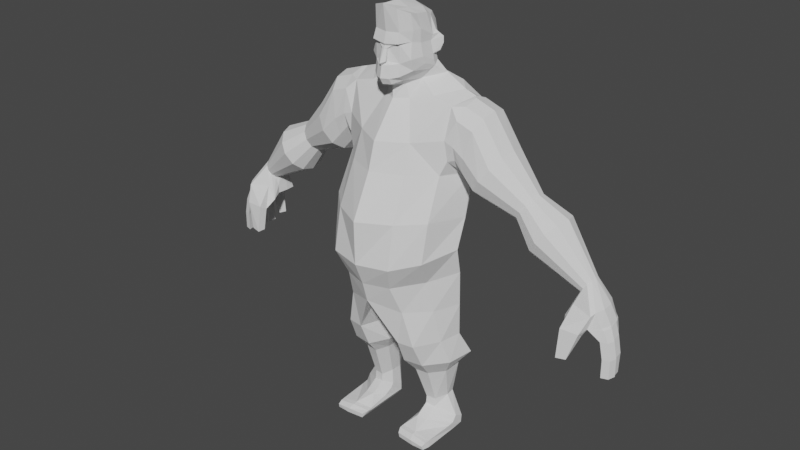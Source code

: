 # Source: Achmad_Rafidani_Aufar_-_Kepala_Karakter.blend  (saved by Blender 2.93.21; exported with 4.5.12 LTS)
import bpy
from mathutils import Matrix  # noqa: F401  (used for matrix-valued properties, if any)

bpy.ops.wm.read_factory_settings(use_empty=True)
scene = bpy.context.scene
scene.name = 'Scene'

# ---- collections
col_collection = bpy.data.collections.new('Collection'); scene.collection.children.link(col_collection)

# ---- world
world_world = bpy.data.worlds.new('World'); scene.world = world_world
world_world.use_nodes = True; world_world.node_tree.nodes.clear()
_N = world_world.node_tree.nodes; _L = world_world.node_tree.links
n0 = _N.new('ShaderNodeOutputWorld'); n0.name = 'World Output'; n0.location = (300, 300)
n1 = _N.new('ShaderNodeBackground'); n1.name = 'Background'; n1.location = (10, 300)
n1.inputs[0].default_value = (0.05088, 0.05088, 0.05088, 1.0)
_L.new(n1.outputs[0], n0.inputs[0])
n0.is_active_output = True
world_world.color = (0.05088, 0.05088, 0.05088)
world_world.use_sun_shadow = False
world_world.sun_shadow_jitter_overblur = 0.0

# ---- meshes
me_cube = bpy.data.meshes.new('Cube')
me_cube.from_pydata([(0.0, -0.827, -0.759), (0.0, -0.799, 1.079), (0.0, 0.6432, -0.4679), (0.0, 0.8708, 0.4086), (0.4724, -0.1689, -0.5969), (0.4969, -0.4615, 0.8678), (0.6188, 0.3611, -0.3458), (0.3676, 0.5062, 0.542), (0.0, -0.7127, 0.4299), (0.0, 0.8387, 0.2651), (0.6083, 0.3991, 0.2197), (0.5316, -0.4025, 0.4744), (0.0, 0.2268, 0.9542), (0.6664, 0.2197, -0.4362), (0.426, 0.185, 0.7485), (0.6228, 0.1658, 0.2857), (0.4013, 0.5975, -0.4095), (0.2739, 0.7113, 0.4461), (0.296, -0.4615, -0.7068), (0.3024, -0.6952, 0.9923), (0.3324, -0.6489, 0.4499), (0.33, 0.7094, 0.184), (0.2904, 0.2176, 0.8543), (0.5887, 0.3242, -0.1482), (0.5462, -0.5003, -0.1676), (0.0, -0.8671, -0.3118), (0.6515, 0.1526, -0.1528), (0.3397, -0.6358, -0.2657), (0.0, -0.7545, 0.1247), (0.5686, 0.4051, 0.04587), (0.4923, -0.4114, 0.2139), (0.6016, 0.1276, 0.1463), (0.3349, -0.6444, 0.1772), (0.1928, -0.7076, 0.1491), (0.08267, -0.7219, 0.06081), (0.08267, -0.7637, -0.2205), (0.0, -0.9365, -0.2507), (0.0696, -0.7591, 0.06146), (0.1, -0.8472, -0.2134), (0.1782, -0.7408, -0.7496), (0.1646, -0.7905, -0.2923), (0.469, -0.2114, 0.8085), (0.5916, -0.2181, 0.4917), (0.0, -0.2964, 1.067), (0.6067, 0.0757, -0.5102), (0.2965, -0.2844, 0.937), (0.6294, -0.1764, -0.1503), (0.5822, -0.2068, 0.1679), (0.0, -0.7818, 0.1705), (0.3564, -0.7229, 0.2046), (0.6328, 0.2214, -0.1806), (0.5998, 0.3118, 0.3539), (0.7492, 0.4025, 0.2115), (0.7263, 0.3147, -0.09746), (0.7589, 0.3939, 0.0651), (0.68, 0.3335, 0.2959), (0.0, -0.7939, 0.02801), (0.5267, -0.3918, -0.4547), (0.6714, 0.1635, -0.2941), (0.3444, -0.6782, -0.5681), (0.0, -0.9197, -0.5984), (0.1814, -0.8283, -0.6021), (0.6321, -0.09619, -0.3352), (0.0, -0.476, -0.8751), (0.4527, 0.02526, -0.7377), (0.2259, -0.27, -0.8434), (0.0, 0.5811, 0.748), (0.4116, 0.3482, 0.6453), (0.2822, 0.5571, 0.6733), (0.3781, 0.6339, -0.2164), (0.2865, 0.3813, 0.767), (0.0, 0.693, -0.2654), (0.0, 0.4245, 0.8391), (0.8256, 0.489, -0.6393), (0.0, 0.7663, -0.6919), (0.4866, 0.7408, -0.6931), (1.003, 0.849, -0.874), (0.0, 0.8744, -0.8728), (1.327, 0.5024, -0.929), (0.0, -0.4867, -1.189), (0.8911, -0.1227, -1.028), (0.3387, -0.2944, -1.157), (0.0, -1.354, -2.719), (1.318, -0.4081, -2.785), (0.7716, -0.9921, -2.735), (1.599, 0.4823, -2.902), (1.078, 1.315, -2.593), (0.0, 1.408, -2.525), (0.0, -1.87, -4.942), (1.347, -1.065, -4.821), (0.8241, -1.657, -4.923), (1.675, -0.1211, -4.692), (1.092, 0.5177, -4.687), (0.0, 0.6296, -4.603), (1.65, 0.1957, -3.943), (1.148, 0.6425, -3.846), (0.0, -1.893, -3.813), (0.8085, -1.46, -3.812), (0.0, 0.6829, -3.716), (1.382, -0.8885, -3.815), (0.0, -1.148, -2.035), (0.7208, -0.7487, -2.029), (1.053, 1.364, -1.784), (0.0, 1.442, -1.747), (0.0, -1.619, -5.552), (1.174, -0.6445, -5.535), (0.6419, -1.394, -5.567), (1.61, 0.09499, -5.416), (0.8743, 0.7167, -5.475), (0.0, 0.7704, -5.437), (0.0, -0.9643, -6.099), (1.022, 0.5353, -7.173), (1.549, 0.222, -7.23), (1.021, -0.9681, -7.286), (1.402, -0.3438, -7.271), (0.786, -1.101, -6.325), (0.000367, -1.465, -6.095), (0.606, -1.042, -7.276), (0.3489, -0.4899, -7.238), (0.0, -0.1401, -6.088), (0.3306, 0.00436, -7.231), (0.0, 0.6801, -6.111), (0.4943, 0.5387, -7.155), (0.879, 0.6376, -6.216), (0.9443, 0.6298, -9.261), (1.163, 0.5205, -9.27), (1.01, -0.007462, -9.34), (1.185, 0.2773, -9.274), (0.7601, -0.05183, -9.334), (0.6054, 0.1894, -9.257), (0.5944, 0.4867, -9.253), (0.6871, 0.6319, -9.25), (0.4499, 0.8312, -7.795), (1.049, 0.8271, -7.757), (1.55, -0.1362, -7.923), (1.088, -0.6802, -7.941), (0.2515, 0.2913, -7.841), (1.684, 0.5549, -7.874), (0.5852, -0.7696, -7.929), (0.2737, -0.3132, -7.884), (0.955, 0.6697, -8.258), (1.012, -0.3413, -8.369), (0.4974, -0.09655, -8.313), (0.5861, 0.6724, -8.269), (1.32, 0.02154, -8.357), (0.4826, 0.3028, -8.307), (1.367, 0.4787, -8.272), (0.6763, -0.4009, -8.361), (1.007, -0.03457, -9.571), (0.7576, -0.0681, -9.542), (0.6404, 0.6114, -9.9), (0.5477, 0.4898, -9.826), (0.5774, 0.1823, -9.655), (1.479, 0.2658, -9.798), (1.486, 0.5083, -9.922), (1.108, 0.6038, -9.926), (0.7576, -0.2605, -9.662), (1.007, -0.2492, -9.705), (0.6404, 0.5967, -10.15), (0.5477, 0.4898, -10.02), (0.5774, 0.1153, -9.774), (1.479, 0.1532, -9.954), (1.486, 0.4867, -10.13), (1.108, 0.5715, -10.15), (0.7576, -0.4076, -9.75), (1.007, -0.3962, -9.793), (0.6404, 0.3175, -10.16), (0.5477, 0.3278, -10.01), (0.5774, -0.1385, -9.891), (1.479, -0.01864, -9.975), (1.476, 0.2518, -10.16), (1.108, 0.2755, -10.16), (0.5477, -0.8774, -9.973), (1.003, -0.9314, -9.94), (0.6404, -1.02, -10.15), (1.437, -0.9572, -10.0), (1.433, -1.047, -10.16), (1.108, -1.062, -10.16), (0.5527, -0.7388, -9.96), (1.004, -0.8229, -9.92), (1.478, -0.8496, -10.16), (1.444, -0.8241, -9.993), (0.6404, -0.7839, -10.16), (1.108, -0.8259, -10.16), (0.5477, -0.7736, -10.01), (0.6215, -1.03, -10.02), (1.42, -1.074, -10.05), (1.05, -1.075, -10.02), (1.415, -0.1266, -1.161), (1.622, 0.5015, -1.026), (1.502, 0.8382, -2.588), (1.452, 1.187, -1.785), (1.396, -0.3502, -1.923), (1.465, -0.3168, -2.421), (1.525, 0.9405, -1.25), (3.285, 0.8244, -3.245), (2.362, 1.162, -2.644), (3.401, 0.768, -3.072), (2.571, 1.06, -2.333), (3.486, 0.6137, -2.946), (2.724, 0.7826, -2.105), (3.517, 0.403, -2.9), (2.78, 0.403, -2.021), (3.486, 0.1923, -2.946), (2.724, 0.02353, -2.105), (3.401, 0.03811, -3.072), (2.571, -0.2543, -2.333), (3.285, -0.01835, -3.245), (2.362, -0.356, -2.644), (3.169, 0.03811, -3.418), (2.153, -0.2543, -2.955), (3.084, 0.1923, -3.544), (2.018, 0.02353, -3.144), (3.053, 0.403, -3.59), (1.962, 0.403, -3.227), (3.084, 0.6137, -3.544), (2.018, 0.7826, -3.144), (3.169, 0.768, -3.418), (2.153, 1.06, -2.955), (1.638, 1.162, -2.014), (1.655, 1.06, -1.407), (1.692, 0.7826, -1.136), (1.706, 0.403, -1.036), (1.692, 0.02353, -1.136), (1.655, -0.2543, -1.407), (1.638, -0.356, -2.014), (1.627, -0.2543, -2.372), (1.64, 0.02353, -2.725), (1.645, 0.403, -2.899), (1.64, 0.7826, -2.725), (1.627, 1.06, -2.372), (2.087, -0.2543, -1.555), (1.94, -0.356, -2.223), (2.182, 0.02353, -1.305), (2.217, 0.403, -1.214), (1.89, 1.06, -2.663), (1.94, 1.162, -2.223), (2.087, 1.06, -1.555), (2.182, 0.7826, -1.305), (1.829, 0.7826, -2.934), (1.803, 0.403, -3.063), (1.829, 0.02353, -2.934), (1.89, -0.2543, -2.663), (4.942, 0.6716, -4.635), (5.016, 0.6356, -4.525), (5.07, 0.5373, -4.445), (5.09, 0.403, -4.415), (5.07, 0.2688, -4.445), (5.016, 0.1705, -4.525), (4.942, 0.1345, -4.635), (4.868, 0.1705, -4.745), (4.814, 0.2688, -4.826), (4.764, 0.403, -4.855), (4.814, 0.5373, -4.826), (4.868, 0.6356, -4.745), (3.862, 1.058, -3.718), (3.682, 0.9704, -3.987), (4.037, 0.9704, -3.486), (4.309, 0.403, -3.251), (4.208, 0.7306, -3.303), (3.55, 0.7306, -4.183), (3.502, 0.403, -4.255), (3.55, 0.0755, -4.183), (3.682, -0.1643, -3.987), (3.862, -0.252, -3.718), (4.037, -0.1643, -3.486), (4.208, 0.0755, -3.303), (1.579, 0.1605, -6.352), (1.283, -0.5003, -6.367), (4.995, 0.9413, -5.386), (5.067, 0.4072, -5.385), (5.031, 0.6738, -5.385), (4.704, 0.8093, -5.289), (5.354, -0.1622, -5.075), (5.408, -0.04282, -5.008), (5.493, 0.4766, -4.971), (5.363, 0.7339, -4.983), (4.727, 0.572, -5.054), (4.728, 0.284, -5.066), (5.494, 0.1885, -4.983), (4.814, 0.8137, -5.064), (5.183, 0.9017, -5.008), (4.971, 0.9284, -5.041), (4.621, 0.01121, -5.366), (5.319, 0.9289, -5.453), (5.538, 0.7727, -5.44), (4.709, 0.2692, -5.282), (4.677, 0.5562, -5.28), (5.654, 0.4907, -5.392), (5.111, 0.082, -5.384), (5.671, 0.2004, -5.415), (5.615, 0.01894, -5.42), (5.283, -0.1347, -5.429), (5.673, 0.2546, -5.412), (5.565, 0.002245, -5.378), (5.624, 0.551, -5.42), (5.654, 0.2513, -5.372), (5.441, 0.7932, -5.449), (5.641, 0.5479, -5.351), (5.26, 0.9462, -5.378), (5.478, 0.7963, -5.372), (5.894, 0.2074, -6.599), (5.838, 0.02599, -6.603), (5.661, -0.02533, -6.609), (5.702, 0.1603, -6.609), (5.796, 0.5277, -6.673), (5.814, 0.2916, -6.693), (5.61, 0.4913, -6.666), (5.605, 0.2239, -6.674), (5.551, 0.7798, -6.55), (5.605, 0.558, -6.569), (5.402, 0.7303, -6.485), (5.433, 0.5038, -6.49), (5.158, 0.9179, -6.241), (5.299, 0.9359, -6.275), (5.334, 0.8003, -6.278), (5.224, 0.7398, -6.24), (5.744, 0.02246, -5.693), (5.8, 0.2039, -5.689), (5.567, -0.02886, -5.699), (5.608, 0.1568, -5.699), (5.834, 0.02423, -6.128), (5.657, -0.02709, -6.133), (5.697, 0.1586, -6.134), (5.889, 0.2057, -6.123), (5.763, 0.2564, -5.698), (5.744, 0.4925, -5.677), (5.563, 0.4561, -5.71), (5.55, 0.1886, -5.709), (5.846, 0.2588, -6.147), (5.633, 0.1911, -6.158), (5.828, 0.4949, -6.126), (5.646, 0.4585, -6.159), (5.668, 0.5524, -5.705), (5.582, 0.7741, -5.725), (5.429, 0.7246, -5.736), (5.46, 0.4981, -5.737), (5.684, 0.5551, -6.088), (5.474, 0.5008, -6.09), (5.596, 0.7769, -6.095), (5.443, 0.7273, -6.085), (5.315, 0.9324, -5.942), (5.177, 0.9143, -5.949), (5.438, 0.7967, -5.937), (5.242, 0.7363, -5.949), (5.183, 0.9126, -5.641), (5.321, 0.9306, -5.634), (5.443, 0.795, -5.629), (5.248, 0.7345, -5.641), (4.81, -0.007161, -5.015), (5.214, -0.3914, -5.484), (5.186, -0.1868, -5.609), (4.754, -0.4187, -5.476), (4.72, -0.2245, -5.592), (5.005, -0.4804, -6.166), (4.976, -0.2903, -6.152), (4.76, -0.5269, -6.189), (4.725, -0.3301, -6.175)], [], [(21, 17, 7, 10), (42, 41, 5, 11), (22, 12, 43, 45), (47, 42, 11, 30), (2, 71, 69, 16), (45, 43, 1, 19), (9, 3, 17, 21), (41, 45, 19, 5), (11, 5, 19, 20), (68, 66, 72, 70), (57, 24, 27, 59), (6, 23, 58, 13), (62, 46, 24, 57), (61, 40, 25, 60), (24, 30, 32, 27), (46, 47, 30, 24), (36, 38, 37, 56), (35, 34, 37, 38), (25, 35, 38, 36), (34, 33, 37), (59, 27, 40, 61), (17, 3, 66, 68), (26, 31, 47, 46), (58, 26, 46, 62), (14, 22, 45, 41), (31, 15, 42, 47), (15, 14, 41, 42), (49, 20, 8, 48), (30, 11, 20, 49), (32, 30, 49), (15, 51, 67, 14), (29, 10, 52, 54), (23, 29, 54, 53), (51, 15, 55), (50, 23, 53), (10, 51, 55, 52), (53, 54, 26, 50), (56, 37, 33, 28), (26, 54, 52, 31), (31, 52, 55, 15), (27, 34, 35, 40), (34, 27, 32, 33), (40, 35, 25), (13, 58, 62, 44), (18, 59, 61, 39), (39, 61, 60, 0), (44, 62, 57, 4), (4, 57, 59, 18), (18, 65, 64, 4), (18, 39, 63, 65), (39, 0, 63), (4, 64, 13, 44), (20, 19, 1, 8), (67, 70, 22, 14), (21, 29, 23, 69), (58, 23, 50, 26), (10, 29, 21), (7, 17, 68), (69, 23, 6, 16), (67, 51, 10, 7), (68, 70, 67, 7), (28, 33, 49, 48), (49, 33, 32), (69, 71, 9, 21), (70, 72, 12, 22), (6, 13, 64, 73), (2, 16, 75, 74), (16, 6, 73, 75), (74, 75, 76, 77), (75, 73, 78, 76), (101, 100, 82, 84), (65, 63, 79, 81), (73, 64, 80, 78), (64, 65, 81, 80), (102, 191, 190, 86), (103, 102, 86, 87), (95, 94, 91, 92), (97, 96, 88, 90), (98, 95, 92, 93), (94, 99, 89, 91), (99, 97, 90, 89), (83, 84, 97, 99), (85, 83, 99, 94), (87, 86, 95, 98), (84, 82, 96, 97), (86, 190, 94, 95), (77, 76, 102, 103), (76, 194, 191, 102), (78, 80, 188, 189), (80, 81, 188), (81, 79, 100, 101), (91, 89, 105, 107), (89, 90, 106, 105), (92, 91, 107, 108), (90, 88, 104, 106), (93, 92, 108, 109), (108, 107, 267, 123), (106, 104, 116, 115), (109, 108, 123, 121), (105, 106, 115, 268), (107, 105, 268, 267), (115, 116, 117, 113), (117, 116, 110, 118), (118, 110, 119, 120), (120, 119, 121, 122), (121, 123, 111, 122), (143, 140, 124, 131), (144, 141, 126, 127), (145, 143, 131, 130), (146, 144, 127, 125), (147, 142, 129, 128), (141, 147, 128, 126), (140, 146, 125, 124), (142, 145, 130, 129), (118, 120, 136, 139), (111, 112, 137, 133), (113, 117, 138, 135), (117, 118, 139, 138), (112, 114, 134, 137), (120, 122, 132, 136), (114, 113, 135, 134), (122, 111, 133, 132), (139, 136, 145, 142), (133, 137, 146, 140), (135, 138, 147, 141), (138, 139, 142, 147), (137, 134, 144, 146), (136, 132, 143, 145), (134, 135, 141, 144), (132, 133, 140, 143), (127, 126, 148, 153), (130, 131, 150, 151), (153, 148, 157, 161), (128, 129, 152, 149), (131, 124, 155, 150), (129, 130, 151, 152), (125, 127, 153, 154), (124, 125, 154, 155), (126, 128, 149, 148), (149, 152, 160, 156), (154, 153, 161, 162), (150, 155, 163, 158), (152, 151, 159, 160), (155, 154, 162, 163), (151, 150, 158, 159), (149, 148, 157, 156), (159, 158, 166, 167), (160, 159, 167, 168), (156, 157, 165, 164), (162, 161, 169, 170), (158, 163, 171, 166), (156, 160, 168, 164), (163, 162, 170, 171), (161, 157, 165, 169), (178, 179, 173, 172), (180, 181, 175, 176), (182, 183, 177, 174), (181, 179, 173, 175), (178, 184, 172), (183, 180, 176, 177), (184, 182, 174, 172), (176, 175, 186), (172, 174, 185), (167, 166, 182, 184), (171, 170, 180, 183), (168, 167, 184, 178), (169, 165, 179, 181), (166, 171, 183, 182), (170, 169, 181, 180), (164, 165, 179, 178), (164, 168, 178), (175, 173, 187, 186), (172, 173, 187, 185), (177, 176, 186, 187), (174, 177, 187, 185), (193, 192, 83), (85, 193, 83), (195, 196, 198, 197), (197, 198, 200, 199), (199, 200, 202, 201), (201, 202, 204, 203), (203, 204, 206, 205), (205, 206, 208, 207), (207, 208, 210, 209), (209, 210, 212, 211), (211, 212, 214, 213), (213, 214, 216, 215), (232, 231, 224, 225), (215, 216, 218, 217), (217, 218, 196, 195), (256, 255, 243, 254), (220, 191, 194), (231, 233, 223, 224), (233, 234, 222, 223), (236, 235, 230, 219), (237, 236, 219, 220), (234, 238, 221, 222), (235, 239, 229, 230), (238, 237, 220, 221), (239, 240, 228, 229), (240, 241, 227, 228), (241, 242, 226, 227), (242, 232, 225, 226), (210, 208, 232, 242), (212, 210, 242, 241), (214, 212, 241, 240), (216, 214, 240, 239), (200, 198, 237, 238), (218, 216, 239, 235), (202, 200, 238, 234), (198, 196, 236, 237), (196, 218, 235, 236), (204, 202, 234, 233), (206, 204, 233, 231), (208, 206, 231, 232), (274, 273, 292, 294), (255, 257, 244, 243), (259, 258, 246, 245), (260, 256, 254, 253), (257, 259, 245, 244), (261, 260, 253, 252), (262, 261, 252, 251), (263, 262, 251, 250), (264, 263, 250, 249), (265, 264, 249, 248), (266, 265, 248, 247), (258, 266, 247, 246), (201, 203, 266, 258), (203, 205, 265, 266), (205, 207, 264, 265), (207, 209, 263, 264), (209, 211, 262, 263), (211, 213, 261, 262), (213, 215, 260, 261), (197, 199, 259, 257), (215, 217, 256, 260), (199, 201, 258, 259), (195, 197, 257, 255), (217, 195, 255, 256), (194, 76, 78, 189), (94, 190, 85), (188, 81, 101, 192), (83, 192, 101, 84), (221, 220, 194), (192, 193, 225), (193, 226, 225), (224, 223, 188), (194, 189, 221), (191, 220, 219), (228, 193, 85), (229, 228, 85), (230, 229, 190), (230, 190, 191), (229, 85, 190), (224, 188, 192), (189, 222, 221), (225, 224, 192), (188, 223, 222), (193, 228, 227), (189, 188, 222), (219, 230, 191), (193, 227, 226), (267, 268, 114, 112), (268, 115, 113, 114), (123, 267, 112, 111), (276, 275, 298, 300), (278, 277, 287, 286), (275, 279, 296, 298), (277, 280, 272, 287), (282, 281, 299, 269), (349, 283, 353, 352), (279, 274, 294, 296), (280, 282, 269, 272), (281, 276, 300, 299), (283, 278, 286), (251, 252, 278, 283), (244, 245, 276, 281), (254, 243, 282, 280), (247, 248, 274, 279), (250, 251, 283, 349), (243, 244, 281, 282), (253, 254, 280, 277), (246, 247, 279, 275), (249, 250, 349, 273), (252, 253, 277, 278), (245, 246, 275, 276), (248, 249, 273, 274), (339, 337, 310, 309), (321, 322, 303, 302), (331, 329, 306, 305), (324, 321, 302, 301), (269, 271, 287, 272), (291, 290, 296, 294), (292, 291, 294), (290, 289, 296), (293, 288, 298, 296), (288, 270, 298), (289, 293, 296), (287, 271, 270, 286), (295, 285, 300, 298), (285, 271, 300), (270, 295, 298), (284, 269, 299), (297, 284, 299, 300), (271, 297, 300), (306, 308, 307, 305), (315, 316, 313, 314), (303, 304, 301, 302), (310, 312, 311, 309), (332, 331, 305, 307), (342, 341, 314, 313), (322, 323, 304, 303), (340, 339, 309, 311), (329, 330, 308, 306), (341, 343, 315, 314), (323, 324, 301, 304), (337, 338, 312, 310), (330, 332, 307, 308), (343, 344, 316, 315), (338, 340, 311, 312), (344, 342, 313, 316), (289, 290, 318, 320), (292, 289, 320, 319), (290, 291, 317, 318), (291, 292, 319, 317), (320, 318, 324, 323), (319, 320, 323, 322), (318, 317, 321, 324), (317, 319, 322, 321), (289, 270, 327, 328), (293, 289, 328, 325), (270, 288, 326, 327), (288, 293, 325, 326), (328, 327, 332, 330), (325, 328, 330, 329), (327, 326, 331, 332), (326, 325, 329, 331), (270, 271, 335, 336), (295, 270, 336, 333), (271, 285, 334, 335), (285, 295, 333, 334), (336, 335, 340, 338), (333, 336, 338, 337), (335, 334, 339, 340), (334, 333, 337, 339), (348, 345, 342, 344), (347, 348, 344, 343), (346, 347, 343, 341), (345, 346, 341, 342), (269, 284, 346, 345), (284, 297, 347, 346), (297, 271, 348, 347), (271, 269, 345, 348), (286, 270, 289, 283), (283, 289, 292), (350, 352, 356, 354), (292, 273, 350, 351), (283, 292, 351, 353), (273, 349, 352, 350), (354, 356, 357, 355), (351, 350, 354, 355), (353, 351, 355, 357), (352, 353, 357, 356)])
_uv = me_cube.uv_layers.new(name='UVMap')
_uv.uv.foreach_set('vector', [0.5379, 0.3932, 0.625, 0.3932, 0.625, 0.5, 0.5379, 0.5, 0.5379, 0.6728, 0.625, 0.6728, 0.625, 0.75, 0.5379, 0.75, 0.7318, 0.5943, 0.875, 0.5943, 0.875, 0.6728, 0.7318, 0.6728, 0.5043, 0.6728, 0.5379, 0.6728, 0.5379, 0.75, 0.5043, 0.75, 0.375, 0.25, 0.4194, 0.25, 0.428, 0.3932, 0.375, 0.3932, 0.7318, 0.6728, 0.875, 0.6728, 0.875, 0.75, 0.7318, 0.75, 0.5379, 0.25, 0.625, 0.25, 0.625, 0.3932, 0.5379, 0.3932, 0.625, 0.6728, 0.7318, 0.6728, 0.7318, 0.75, 0.625, 0.75, 0.5379, 0.75, 0.625, 0.75, 0.625, 0.8568, 0.5379, 0.8568, 0.7318, 0.5472, 0.875, 0.5472, 0.875, 0.568, 0.7318, 0.5716, 0.3971, 0.75, 0.4398, 0.75, 0.4398, 0.8568, 0.3971, 0.8568, 0.375, 0.5, 0.4398, 0.5, 0.3971, 0.5943, 0.375, 0.5943, 0.3971, 0.6728, 0.4398, 0.6728, 0.4398, 0.75, 0.3971, 0.75, 0.3971, 0.9306, 0.4398, 0.9306, 0.4398, 1.0, 0.3971, 1.0, 0.4398, 0.75, 0.5043, 0.75, 0.5043, 0.8568, 0.4398, 0.8568, 0.4398, 0.6728, 0.5043, 0.6728, 0.5043, 0.75, 0.4398, 0.75, 0.4398, 1.0, 0.4489, 0.9646, 0.489, 0.963, 0.4903, 1.0, 0.4489, 0.9646, 0.489, 0.963, 0.489, 0.963, 0.4489, 0.9646, 0.4398, 1.0, 0.4489, 0.9646, 0.4489, 0.9646, 0.4398, 1.0, 0.489, 0.963, 0.5043, 0.9176, 0.489, 0.963, 0.3971, 0.8568, 0.4398, 0.8568, 0.4398, 0.9306, 0.3971, 0.9306, 0.7318, 0.5, 0.875, 0.5, 0.875, 0.5472, 0.7318, 0.5472, 0.4398, 0.5943, 0.5043, 0.5943, 0.5043, 0.6728, 0.4398, 0.6728, 0.3971, 0.5943, 0.4398, 0.5943, 0.4398, 0.6728, 0.3971, 0.6728, 0.625, 0.5943, 0.7318, 0.5943, 0.7318, 0.6728, 0.625, 0.6728, 0.5043, 0.5943, 0.5379, 0.5943, 0.5379, 0.6728, 0.5043, 0.6728, 0.5379, 0.5943, 0.625, 0.5943, 0.625, 0.6728, 0.5379, 0.6728, 0.5043, 0.8568, 0.5379, 0.8568, 0.5379, 1.0, 0.5043, 1.0, 0.5043, 0.75, 0.5379, 0.75, 0.5379, 0.8568, 0.5043, 0.8568, 0.5043, 0.8568, 0.5043, 0.75, 0.5043, 0.8568, 0.5379, 0.5943, 0.564, 0.5376, 0.625, 0.5472, 0.625, 0.5943, 0.5043, 0.5, 0.5379, 0.5, 0.5379, 0.5, 0.5043, 0.5, 0.4398, 0.5, 0.5043, 0.5, 0.5043, 0.5, 0.4398, 0.5, 0.564, 0.5376, 0.5379, 0.5943, 0.564, 0.5376, 0.4305, 0.5587, 0.4398, 0.5, 0.4398, 0.5, 0.5379, 0.5, 0.564, 0.5376, 0.564, 0.5376, 0.5379, 0.5, 0.4398, 0.5, 0.5043, 0.5, 0.4398, 0.5943, 0.4305, 0.5587, 0.4903, 1.0, 0.489, 0.963, 0.5043, 0.9176, 0.5043, 1.0, 0.4398, 0.5943, 0.5043, 0.5, 0.5379, 0.5, 0.5043, 0.5943, 0.5043, 0.5943, 0.5379, 0.5, 0.564, 0.5376, 0.5379, 0.5943, 0.4398, 0.8568, 0.489, 0.963, 0.4489, 0.9646, 0.4398, 0.9306, 0.489, 0.963, 0.4398, 0.8568, 0.5043, 0.8568, 0.5043, 0.9176, 0.4398, 0.9306, 0.4489, 0.9646, 0.4398, 1.0, 0.375, 0.5943, 0.3971, 0.5943, 0.3971, 0.6728, 0.375, 0.6728, 0.375, 0.8568, 0.3971, 0.8568, 0.3971, 0.9306, 0.375, 0.9306, 0.375, 0.9306, 0.3971, 0.9306, 0.3971, 1.0, 0.375, 1.0, 0.375, 0.6728, 0.3971, 0.6728, 0.3971, 0.75, 0.375, 0.75, 0.375, 0.75, 0.3971, 0.75, 0.3971, 0.8568, 0.375, 0.8568, 0.375, 0.8568, 0.375, 0.8568, 0.375, 0.75, 0.375, 0.75, 0.375, 0.8568, 0.375, 0.9306, 0.375, 0.9306, 0.375, 0.8568, 0.375, 0.9306, 0.375, 1.0, 0.375, 0.9306, 0.375, 0.75, 0.375, 0.75, 0.375, 0.6728, 0.375, 0.6728, 0.5379, 0.8568, 0.625, 0.8568, 0.625, 1.0, 0.5379, 1.0, 0.625, 0.5472, 0.7318, 0.5716, 0.7318, 0.5943, 0.625, 0.5943, 0.5379, 0.3932, 0.5043, 0.5, 0.4398, 0.5, 0.428, 0.3932, 0.3971, 0.5943, 0.4398, 0.5, 0.4305, 0.5587, 0.4398, 0.5943, 0.5379, 0.5, 0.5043, 0.5, 0.5379, 0.3932, 0.625, 0.5, 0.7318, 0.5, 0.7318, 0.5472, 0.428, 0.3932, 0.4398, 0.5, 0.375, 0.5, 0.375, 0.3932, 0.625, 0.5472, 0.564, 0.5376, 0.5379, 0.5, 0.625, 0.5, 0.7318, 0.5472, 0.7318, 0.5716, 0.625, 0.5472, 0.625, 0.5, 0.5043, 1.0, 0.5043, 0.9176, 0.5043, 0.8568, 0.5043, 1.0, 0.5043, 0.8568, 0.5043, 0.9176, 0.5043, 0.8568, 0.428, 0.3932, 0.4194, 0.25, 0.5379, 0.25, 0.5379, 0.3932, 0.7318, 0.5716, 0.875, 0.568, 0.875, 0.5943, 0.7318, 0.5943, 0.375, 0.5, 0.375, 0.5943, 0.375, 0.5943, 0.375, 0.5, 0.375, 0.25, 0.375, 0.3932, 0.375, 0.3932, 0.375, 0.25, 0.375, 0.3932, 0.375, 0.5, 0.375, 0.5, 0.375, 0.3932, 0.375, 0.25, 0.375, 0.3932, 0.375, 0.3932, 0.375, 0.25, 0.375, 0.3932, 0.375, 0.5, 0.375, 0.5, 0.375, 0.3932, 0.375, 0.8568, 0.375, 0.9306, 0.375, 0.9306, 0.375, 0.8568, 0.375, 0.8568, 0.375, 0.9306, 0.375, 0.9306, 0.375, 0.8568, 0.375, 0.5, 0.375, 0.5943, 0.375, 0.5943, 0.375, 0.5, 0.375, 0.75, 0.375, 0.8568, 0.375, 0.8568, 0.375, 0.75, 0.375, 0.3932, 0.375, 0.4149, 0.375, 0.4543, 0.375, 0.3932, 0.375, 0.25, 0.375, 0.3932, 0.375, 0.3932, 0.375, 0.25, 0.375, 0.3932, 0.375, 0.5, 0.375, 0.5, 0.375, 0.3932, 0.375, 0.8568, 0.375, 0.9306, 0.375, 0.9306, 0.375, 0.8568, 0.375, 0.25, 0.375, 0.3932, 0.375, 0.3932, 0.375, 0.25, 0.375, 0.5, 0.375, 0.5943, 0.375, 0.5943, 0.375, 0.5, 0.375, 0.75, 0.375, 0.8568, 0.375, 0.8568, 0.375, 0.75, 0.375, 0.75, 0.375, 0.8568, 0.375, 0.8568, 0.375, 0.75, 0.375, 0.5, 0.375, 0.5943, 0.375, 0.5943, 0.375, 0.5, 0.375, 0.25, 0.375, 0.3932, 0.375, 0.3932, 0.375, 0.25, 0.375, 0.8568, 0.375, 0.9306, 0.375, 0.9306, 0.375, 0.8568, 0.375, 0.3932, 0.375, 0.4543, 0.375, 0.5, 0.375, 0.3932, 0.375, 0.25, 0.375, 0.3932, 0.375, 0.3932, 0.375, 0.25, 0.375, 0.3932, 0.375, 0.4089, 0.375, 0.4149, 0.375, 0.3932, 0.375, 0.5, 0.375, 0.5943, 0.375, 0.5943, 0.375, 0.5, 0.375, 0.75, 0.375, 0.8568, 0.375, 0.75, 0.375, 0.8568, 0.375, 0.9306, 0.375, 0.9306, 0.375, 0.8568, 0.375, 0.5, 0.375, 0.5943, 0.375, 0.5943, 0.375, 0.5, 0.375, 0.75, 0.375, 0.8568, 0.375, 0.8568, 0.375, 0.75, 0.375, 0.3932, 0.375, 0.5, 0.375, 0.5, 0.375, 0.3932, 0.375, 0.8568, 0.375, 0.9306, 0.375, 0.9306, 0.375, 0.8568, 0.375, 0.25, 0.375, 0.3932, 0.375, 0.3932, 0.375, 0.25, 0.375, 0.3932, 0.375, 0.5, 0.375, 0.5, 0.375, 0.3932, 0.375, 0.8568, 0.375, 0.9306, 0.375, 0.9142, 0.375, 0.8568, 0.375, 0.25, 0.375, 0.3932, 0.375, 0.3932, 0.375, 0.25, 0.375, 0.75, 0.375, 0.8568, 0.375, 0.8568, 0.375, 0.75, 0.375, 0.5, 0.375, 0.5943, 0.375, 0.5943, 0.375, 0.5, 0.375, 0.8568, 0.375, 0.9142, 0.375, 0.8817, 0.375, 0.8568, 0.375, 0.8817, 0.375, 0.9142, 0.375, 0.9142, 0.375, 0.8817, 0.375, 0.8817, 0.375, 0.9142, 0.375, 0.9142, 0.375, 0.8817, 0.375, 0.8817, 0.375, 0.9142, 0.375, 0.9142, 0.375, 0.8817, 0.375, 0.25, 0.375, 0.3932, 0.375, 0.3932, 0.375, 0.33, 0.375, 0.33, 0.375, 0.3932, 0.375, 0.3932, 0.375, 0.33, 0.375, 0.75, 0.375, 0.8568, 0.375, 0.8568, 0.375, 0.75, 0.375, 0.8817, 0.375, 0.8817, 0.375, 0.8817, 0.375, 0.8817, 0.375, 0.5, 0.375, 0.5943, 0.375, 0.5943, 0.375, 0.5, 0.375, 0.8817, 0.375, 0.8817, 0.375, 0.8817, 0.375, 0.8817, 0.375, 0.8568, 0.375, 0.8817, 0.375, 0.8817, 0.375, 0.8568, 0.375, 0.3932, 0.375, 0.5, 0.375, 0.5, 0.375, 0.3932, 0.375, 0.8817, 0.375, 0.8817, 0.375, 0.8817, 0.375, 0.8817, 0.375, 0.8817, 0.375, 0.8817, 0.375, 0.8817, 0.375, 0.8817, 0.375, 0.3932, 0.375, 0.5, 0.375, 0.5, 0.375, 0.3932, 0.375, 0.8568, 0.375, 0.8817, 0.375, 0.8817, 0.375, 0.8568, 0.375, 0.8817, 0.375, 0.8817, 0.375, 0.8817, 0.375, 0.8817, 0.375, 0.5, 0.375, 0.5943, 0.375, 0.5943, 0.375, 0.5, 0.375, 0.8817, 0.375, 0.8817, 0.375, 0.8817, 0.375, 0.8817, 0.375, 0.75, 0.375, 0.8568, 0.375, 0.8568, 0.375, 0.75, 0.375, 0.33, 0.375, 0.3932, 0.375, 0.3932, 0.375, 0.33, 0.375, 0.8817, 0.375, 0.8817, 0.375, 0.8817, 0.375, 0.8817, 0.375, 0.3932, 0.375, 0.5, 0.375, 0.5, 0.375, 0.3932, 0.375, 0.8568, 0.375, 0.8817, 0.375, 0.8817, 0.375, 0.8568, 0.375, 0.8817, 0.375, 0.8817, 0.375, 0.8817, 0.375, 0.8817, 0.375, 0.5, 0.375, 0.5943, 0.375, 0.5943, 0.375, 0.5, 0.375, 0.8817, 0.375, 0.8817, 0.375, 0.8817, 0.375, 0.8817, 0.375, 0.75, 0.375, 0.8568, 0.375, 0.8568, 0.375, 0.75, 0.375, 0.33, 0.375, 0.3932, 0.375, 0.3932, 0.375, 0.33, 0.375, 0.75, 0.375, 0.8568, 0.375, 0.8568, 0.375, 0.75, 0.375, 0.8817, 0.375, 0.8817, 0.375, 0.8817, 0.375, 0.8817, 0.375, 0.75, 0.375, 0.8568, 0.375, 0.8568, 0.375, 0.75, 0.375, 0.8817, 0.375, 0.8817, 0.375, 0.8817, 0.375, 0.8817, 0.375, 0.33, 0.375, 0.3932, 0.375, 0.3932, 0.375, 0.33, 0.375, 0.8817, 0.375, 0.8817, 0.375, 0.8817, 0.375, 0.8817, 0.375, 0.5, 0.375, 0.5943, 0.375, 0.5943, 0.375, 0.5, 0.375, 0.3932, 0.375, 0.5, 0.375, 0.5, 0.375, 0.3932, 0.375, 0.8568, 0.375, 0.8817, 0.375, 0.8817, 0.375, 0.8568, 0.375, 0.8817, 0.375, 0.8817, 0.375, 0.8817, 0.375, 0.8817, 0.375, 0.5, 0.375, 0.5943, 0.375, 0.5943, 0.375, 0.5, 0.375, 0.33, 0.375, 0.3932, 0.375, 0.3932, 0.375, 0.33, 0.375, 0.8817, 0.375, 0.8817, 0.375, 0.8817, 0.375, 0.8817, 0.375, 0.3932, 0.375, 0.5, 0.375, 0.5, 0.375, 0.3932, 0.375, 0.8817, 0.375, 0.8817, 0.375, 0.8817, 0.375, 0.8817, 0.0, 0.0, 0.0, 0.0, 0.0, 0.0, 0.0, 0.0, 0.375, 0.8817, 0.375, 0.8817, 0.375, 0.8817, 0.375, 0.8817, 0.375, 0.8817, 0.375, 0.8817, 0.375, 0.8817, 0.375, 0.8817, 0.375, 0.8817, 0.375, 0.8568, 0.375, 0.8568, 0.375, 0.8817, 0.375, 0.5, 0.375, 0.5943, 0.375, 0.5943, 0.375, 0.5, 0.375, 0.33, 0.375, 0.3932, 0.375, 0.3932, 0.375, 0.33, 0.375, 0.8817, 0.375, 0.8817, 0.375, 0.8817, 0.375, 0.8817, 0.375, 0.3932, 0.375, 0.5, 0.375, 0.5, 0.375, 0.3932, 0.375, 0.75, 0.375, 0.8568, 0.375, 0.8568, 0.375, 0.75, 0.375, 0.8817, 0.375, 0.8568, 0.375, 0.8568, 0.375, 0.8817, 0.375, 0.5, 0.375, 0.5943, 0.375, 0.5943, 0.375, 0.5, 0.375, 0.33, 0.375, 0.3932, 0.375, 0.3932, 0.375, 0.33, 0.375, 0.75, 0.375, 0.8568, 0.375, 0.8568, 0.375, 0.75, 0.375, 0.8817, 0.375, 0.8817, 0.375, 0.8817, 0.375, 0.3932, 0.375, 0.5, 0.375, 0.5, 0.375, 0.3932, 0.375, 0.8817, 0.375, 0.8817, 0.375, 0.8817, 0.375, 0.8817, 0.375, 0.5, 0.375, 0.5943, 0.375, 0.5, 0.375, 0.8817, 0.375, 0.8817, 0.375, 0.8817, 0.375, 0.8817, 0.375, 0.8817, 0.375, 0.8817, 0.375, 0.8817, 0.375, 0.3932, 0.375, 0.5, 0.375, 0.5, 0.375, 0.3932, 0.375, 0.8817, 0.375, 0.8817, 0.375, 0.8817, 0.375, 0.8817, 0.375, 0.75, 0.375, 0.8568, 0.375, 0.8568, 0.375, 0.75, 0.375, 0.33, 0.375, 0.3932, 0.375, 0.3932, 0.375, 0.33, 0.375, 0.5, 0.375, 0.5943, 0.375, 0.5943, 0.375, 0.5, 0.375, 0.8817, 0.375, 0.8568, 0.375, 0.8568, 0.375, 0.8817, 0.375, 0.8817, 0.375, 0.8817, 0.375, 0.8817, 0.375, 0.75, 0.375, 0.8568, 0.375, 0.8568, 0.375, 0.75, 0.375, 0.8817, 0.375, 0.8568, 0.375, 0.8568, 0.375, 0.8817, 0.375, 0.3932, 0.375, 0.5, 0.375, 0.5, 0.375, 0.3932, 0.375, 0.33, 0.375, 0.3932, 0.375, 0.3932, 0.375, 0.33, 0.375, 0.75, 0.375, 0.787, 0.375, 0.75, 0.375, 0.5, 0.375, 0.5943, 0.375, 0.5943, 1.0, 0.5, 1.0, 1.0, 0.9167, 1.0, 0.9167, 0.5, 0.9167, 0.5, 0.9167, 1.0, 0.8333, 1.0, 0.8333, 0.5, 0.8333, 0.5, 0.8333, 1.0, 0.75, 1.0, 0.75, 0.5, 0.75, 0.5, 0.75, 1.0, 0.6667, 1.0, 0.6667, 0.5, 0.6667, 0.5, 0.6667, 1.0, 0.5833, 1.0, 0.5833, 0.5, 0.5833, 0.5, 0.5833, 1.0, 0.5, 1.0, 0.5, 0.5, 0.5, 0.5, 0.5, 1.0, 0.4167, 1.0, 0.4167, 0.5, 0.4167, 0.5, 0.4167, 1.0, 0.3333, 1.0, 0.3333, 0.5, 0.3333, 0.5, 0.3333, 1.0, 0.25, 1.0, 0.25, 0.5, 0.25, 0.5, 0.25, 1.0, 0.1667, 1.0, 0.1667, 0.5, 0.5, 1.0, 0.5833, 1.0, 0.5833, 1.0, 0.5, 1.0, 0.1667, 0.5, 0.1667, 1.0, 0.08333, 1.0, 0.08333, 0.5, 0.08333, 0.5, 0.08333, 1.0, 7.451e-08, 1.0, 7.451e-08, 0.5, 0.08333, 0.5, 7.451e-08, 0.5, 7.451e-08, 0.5, 0.08333, 0.5, 0.9167, 1.0, 0.375, 0.4149, 0.375, 0.4089, 0.5833, 1.0, 0.6667, 1.0, 0.6667, 1.0, 0.5833, 1.0, 0.6667, 1.0, 0.75, 1.0, 0.75, 1.0, 0.6667, 1.0, 7.451e-08, 1.0, 0.08333, 1.0, 0.08333, 1.0, 7.451e-08, 1.0, 0.9167, 1.0, 1.0, 1.0, 1.0, 1.0, 0.9167, 1.0, 0.75, 1.0, 0.8333, 1.0, 0.8333, 1.0, 0.75, 1.0, 0.08333, 1.0, 0.1667, 1.0, 0.1667, 1.0, 0.08333, 1.0, 0.8333, 1.0, 0.9167, 1.0, 0.9167, 1.0, 0.8333, 1.0, 0.1667, 1.0, 0.25, 1.0, 0.25, 1.0, 0.1667, 1.0, 0.25, 1.0, 0.3333, 1.0, 0.3333, 1.0, 0.25, 1.0, 0.3333, 1.0, 0.4167, 1.0, 0.4167, 1.0, 0.3333, 1.0, 0.4167, 1.0, 0.5, 1.0, 0.5, 1.0, 0.4167, 1.0, 0.4167, 1.0, 0.5, 1.0, 0.5, 1.0, 0.4167, 1.0, 0.3333, 1.0, 0.4167, 1.0, 0.4167, 1.0, 0.3333, 1.0, 0.25, 1.0, 0.3333, 1.0, 0.3333, 1.0, 0.25, 1.0, 0.1667, 1.0, 0.25, 1.0, 0.25, 1.0, 0.1667, 1.0, 0.8333, 1.0, 0.9167, 1.0, 0.9167, 1.0, 0.8333, 1.0, 0.08333, 1.0, 0.1667, 1.0, 0.1667, 1.0, 0.08333, 1.0, 0.75, 1.0, 0.8333, 1.0, 0.8333, 1.0, 0.75, 1.0, 0.9167, 1.0, 1.0, 1.0, 1.0, 1.0, 0.9167, 1.0, 7.451e-08, 1.0, 0.08333, 1.0, 0.08333, 1.0, 7.451e-08, 1.0, 0.6667, 1.0, 0.75, 1.0, 0.75, 1.0, 0.6667, 1.0, 0.5833, 1.0, 0.6667, 1.0, 0.6667, 1.0, 0.5833, 1.0, 0.5, 1.0, 0.5833, 1.0, 0.5833, 1.0, 0.5, 1.0, 0.5833, 0.5, 0.5, 0.5, 0.5, 0.5, 0.5833, 0.5, 1.0, 0.5, 0.9167, 0.5, 0.9167, 0.5, 1.0, 0.5, 0.8333, 0.5, 0.75, 0.5, 0.75, 0.5, 0.8333, 0.5, 0.1667, 0.5, 0.08333, 0.5, 0.08333, 0.5, 0.1667, 0.5, 0.9167, 0.5, 0.8333, 0.5, 0.8333, 0.5, 0.9167, 0.5, 0.25, 0.5, 0.1667, 0.5, 0.1667, 0.5, 0.25, 0.5, 0.3333, 0.5, 0.25, 0.5, 0.25, 0.5, 0.3333, 0.5, 0.4167, 0.5, 0.3333, 0.5, 0.3333, 0.5, 0.4167, 0.5, 0.5, 0.5, 0.4167, 0.5, 0.4167, 0.5, 0.5, 0.5, 0.5833, 0.5, 0.5, 0.5, 0.5, 0.5, 0.5833, 0.5, 0.6667, 0.5, 0.5833, 0.5, 0.5833, 0.5, 0.6667, 0.5, 0.75, 0.5, 0.6667, 0.5, 0.6667, 0.5, 0.75, 0.5, 0.75, 0.5, 0.6667, 0.5, 0.6667, 0.5, 0.75, 0.5, 0.6667, 0.5, 0.5833, 0.5, 0.5833, 0.5, 0.6667, 0.5, 0.5833, 0.5, 0.5, 0.5, 0.5, 0.5, 0.5833, 0.5, 0.5, 0.5, 0.4167, 0.5, 0.4167, 0.5, 0.5, 0.5, 0.4167, 0.5, 0.3333, 0.5, 0.3333, 0.5, 0.4167, 0.5, 0.3333, 0.5, 0.25, 0.5, 0.25, 0.5, 0.3333, 0.5, 0.25, 0.5, 0.1667, 0.5, 0.1667, 0.5, 0.25, 0.5, 0.9167, 0.5, 0.8333, 0.5, 0.8333, 0.5, 0.9167, 0.5, 0.1667, 0.5, 0.08333, 0.5, 0.08333, 0.5, 0.1667, 0.5, 0.8333, 0.5, 0.75, 0.5, 0.75, 0.5, 0.8333, 0.5, 1.0, 0.5, 0.9167, 0.5, 0.9167, 0.5, 1.0, 0.5, 0.08333, 0.5, 7.451e-08, 0.5, 7.451e-08, 0.5, 0.08333, 0.5, 0.375, 0.4089, 0.375, 0.3932, 0.375, 0.5, 0.375, 0.5, 0.375, 0.5, 0.375, 0.4543, 0.375, 0.5, 0.375, 0.75, 0.375, 0.8568, 0.375, 0.8568, 0.375, 0.787, 0.375, 0.75, 0.375, 0.787, 0.375, 0.8568, 0.375, 0.8568, 0.8333, 1.0, 0.9167, 1.0, 0.375, 0.4089, 0.375, 0.787, 0.375, 0.75, 0.5, 1.0, 0.375, 0.75, 0.4167, 1.0, 0.5, 1.0, 0.5833, 1.0, 0.6667, 1.0, 0.375, 0.5943, 0.375, 0.4089, 0.375, 0.5, 0.8333, 1.0, 0.375, 0.4149, 0.9167, 1.0, 1.0, 1.0, 0.25, 1.0, 0.375, 0.5943, 0.375, 0.5, 0.1667, 1.0, 0.25, 1.0, 0.375, 0.5, 0.08333, 1.0, 0.1667, 1.0, 0.375, 0.4543, 0.08333, 1.0, 0.375, 0.4543, 0.375, 0.4149, 0.1667, 1.0, 0.375, 0.5, 0.375, 0.4543, 0.5833, 1.0, 0.375, 0.75, 0.375, 0.787, 0.375, 0.5, 0.75, 1.0, 0.8333, 1.0, 0.5, 1.0, 0.5833, 1.0, 0.375, 0.787, 0.375, 0.5943, 0.6667, 1.0, 0.75, 1.0, 0.375, 0.75, 0.25, 1.0, 0.3333, 1.0, 0.375, 0.5, 0.375, 0.5943, 0.75, 1.0, 7.451e-08, 1.0, 0.08333, 1.0, 0.375, 0.4149, 0.375, 0.75, 0.3333, 1.0, 0.4167, 1.0, 0.375, 0.5, 0.375, 0.5943, 0.375, 0.5943, 0.375, 0.5, 0.375, 0.75, 0.375, 0.8568, 0.375, 0.8568, 0.375, 0.75, 0.375, 0.3932, 0.375, 0.5, 0.375, 0.5, 0.375, 0.3932, 0.8333, 0.5, 0.75, 0.5, 0.75, 0.5, 0.8333, 0.5, 0.25, 0.5, 0.1667, 0.5, 0.1667, 0.5, 0.25, 0.5, 0.75, 0.5, 0.6667, 0.5, 0.6667, 0.5, 0.75, 0.5, 0.1667, 0.5, 0.08333, 0.5, 0.08333, 0.5, 0.1667, 0.5, 1.0, 0.5, 0.9167, 0.5, 0.9167, 0.5, 1.0, 0.5, 0.4167, 0.5, 0.3333, 0.5, 0.3333, 0.5, 0.4167, 0.5, 0.6667, 0.5, 0.5833, 0.5, 0.5833, 0.5, 0.6667, 0.5, 0.08333, 0.5, 7.451e-08, 0.5, 7.451e-08, 0.5, 0.08333, 0.5, 0.9167, 0.5, 0.8333, 0.5, 0.8333, 0.5, 0.9167, 0.5, 0.3333, 0.5, 0.25, 0.5, 0.25, 0.5, 0.3333, 0.5, 0.25, 0.5, 0.25, 0.5, 0.3333, 0.5, 0.9167, 0.5, 0.8333, 0.5, 0.8333, 0.5, 0.9167, 0.5, 0.08333, 0.5, 7.451e-08, 0.5, 7.451e-08, 0.5, 0.08333, 0.5, 0.6667, 0.5, 0.5833, 0.5, 0.5833, 0.5, 0.6667, 0.5, 0.4167, 0.5, 0.3333, 0.5, 0.3333, 0.5, 0.4167, 0.5, 1.0, 0.5, 0.9167, 0.5, 0.9167, 0.5, 1.0, 0.5, 0.1667, 0.5, 0.08333, 0.5, 0.08333, 0.5, 0.1667, 0.5, 0.75, 0.5, 0.6667, 0.5, 0.6667, 0.5, 0.75, 0.5, 0.5, 0.5, 0.4167, 0.5, 0.4167, 0.5, 0.5, 0.5, 0.25, 0.5, 0.1667, 0.5, 0.1667, 0.5, 0.25, 0.5, 0.8333, 0.5, 0.75, 0.5, 0.75, 0.5, 0.8333, 0.5, 0.5833, 0.5, 0.5, 0.5, 0.5, 0.5, 0.5833, 0.5, 0.7986, 0.5, 0.7342, 0.5, 0.7342, 0.5, 0.7986, 0.5, 0.5806, 0.5, 0.4322, 0.5, 0.4174, 0.5, 0.5788, 0.5, 0.7348, 0.5, 0.6611, 0.5, 0.6611, 0.5, 0.7348, 0.5, 0.6454, 0.5, 0.5806, 0.5, 0.5788, 0.5, 0.6436, 0.5, 7.451e-08, 0.5, 0.1036, 0.5, 0.1667, 0.5, 0.08333, 0.5, 0.5788, 0.5, 0.6436, 0.5, 0.6667, 0.5, 0.5833, 0.5, 0.4174, 0.5, 0.5788, 0.5, 0.5833, 0.5, 0.6436, 0.5, 0.3328, 0.5, 0.6667, 0.5, 0.6611, 0.5, 0.7348, 0.5, 0.75, 0.5, 0.6667, 0.5, 0.7348, 0.5, 0.2068, 0.5, 0.75, 0.5, 0.3362, 0.5, 0.6611, 0.5, 0.6667, 0.5, 0.1667, 0.5, 0.1036, 0.5, 0.2068, 0.5, 0.25, 0.5, 0.7342, 0.5, 0.7986, 0.5, 0.8333, 0.5, 0.75, 0.5, 0.7986, 0.5, 0.1036, 0.5, 0.8333, 0.5, 0.2206, 0.5, 0.7342, 0.5, 0.75, 0.5, 0.8487, 0.5, 7.451e-08, 0.5, 0.9167, 0.5, 0.8018, 0.5, 0.8487, 0.5, 0.9167, 0.5, 0.8333, 0.5, 0.13, 0.5, 0.8018, 0.5, 0.8333, 0.5, 0.6611, 0.5, 0.3362, 0.5, 0.2228, 0.5, 0.7348, 0.5, 0.8018, 0.5, 0.13, 0.5, 0.05939, 0.5, 0.8487, 0.5, 0.4174, 0.5, 0.3519, 0.5, 0.6436, 0.5, 0.5788, 0.5, 0.7342, 0.5, 0.2206, 0.5, 0.1397, 0.5, 0.7986, 0.5, 0.2228, 0.5, 0.7348, 0.5, 0.7348, 0.5, 0.2228, 0.5, 0.05939, 0.5, 0.8487, 0.5, 0.8487, 0.5, 0.05939, 0.5, 0.4322, 0.5, 0.3771, 0.5, 0.3519, 0.5, 0.4174, 0.5, 0.1397, 0.5, 0.7986, 0.5, 0.7986, 0.5, 0.1397, 0.5, 0.6611, 0.5, 0.3362, 0.5, 0.3362, 0.5, 0.6611, 0.5, 0.8487, 0.5, 0.8018, 0.5, 0.8018, 0.5, 0.8487, 0.5, 0.3771, 0.5, 0.6454, 0.5, 0.6436, 0.5, 0.3519, 0.5, 0.7342, 0.5, 0.2206, 0.5, 0.2206, 0.5, 0.7342, 0.5, 0.3362, 0.5, 0.2228, 0.5, 0.2228, 0.5, 0.3362, 0.5, 0.8018, 0.5, 0.13, 0.5, 0.13, 0.5, 0.8018, 0.5, 0.2206, 0.5, 0.1397, 0.5, 0.1397, 0.5, 0.2206, 0.5, 0.13, 0.5, 0.05939, 0.5, 0.05939, 0.5, 0.13, 0.5, 0.3519, 0.5, 0.6436, 0.5, 0.6436, 0.5, 0.3519, 0.5, 0.4174, 0.5, 0.3519, 0.5, 0.3519, 0.5, 0.4174, 0.5, 0.6436, 0.5, 0.5788, 0.5, 0.5788, 0.5, 0.6436, 0.5, 0.5788, 0.5, 0.4174, 0.5, 0.4174, 0.5, 0.5788, 0.5, 0.3519, 0.5, 0.6436, 0.5, 0.6454, 0.5, 0.3771, 0.5, 0.4174, 0.5, 0.3519, 0.5, 0.3771, 0.5, 0.4322, 0.5, 0.6436, 0.5, 0.5788, 0.5, 0.5806, 0.5, 0.6454, 0.5, 0.5788, 0.5, 0.4174, 0.5, 0.4322, 0.5, 0.5806, 0.5, 0.3362, 0.5, 0.2228, 0.5, 0.2228, 0.5, 0.3362, 0.5, 0.6611, 0.5, 0.3362, 0.5, 0.3362, 0.5, 0.6611, 0.5, 0.2228, 0.5, 0.7348, 0.5, 0.7348, 0.5, 0.2228, 0.5, 0.7348, 0.5, 0.6611, 0.5, 0.6611, 0.5, 0.7348, 0.5, 0.3362, 0.5, 0.2228, 0.5, 0.2228, 0.5, 0.3362, 0.5, 0.6611, 0.5, 0.3362, 0.5, 0.3362, 0.5, 0.6611, 0.5, 0.2228, 0.5, 0.7348, 0.5, 0.7348, 0.5, 0.2228, 0.5, 0.7348, 0.5, 0.6611, 0.5, 0.6611, 0.5, 0.7348, 0.5, 0.2206, 0.5, 0.1397, 0.5, 0.1397, 0.5, 0.2206, 0.5, 0.7342, 0.5, 0.2206, 0.5, 0.2206, 0.5, 0.7342, 0.5, 0.1397, 0.5, 0.7986, 0.5, 0.7986, 0.5, 0.1397, 0.5, 0.7986, 0.5, 0.7342, 0.5, 0.7342, 0.5, 0.7986, 0.5, 0.2206, 0.5, 0.1397, 0.5, 0.1397, 0.5, 0.2206, 0.5, 0.7342, 0.5, 0.2206, 0.5, 0.2206, 0.5, 0.7342, 0.5, 0.1397, 0.5, 0.7986, 0.5, 0.7986, 0.5, 0.1397, 0.5, 0.7986, 0.5, 0.7342, 0.5, 0.7342, 0.5, 0.7986, 0.5, 0.2519, 0.5, 0.2767, 0.5, 0.05939, 0.5, 0.13, 0.5, 0.7952, 0.5, 0.2519, 0.5, 0.13, 0.5, 0.8018, 0.5, 0.8421, 0.5, 0.7952, 0.5, 0.8018, 0.5, 0.8487, 0.5, 0.2767, 0.5, 0.8421, 0.5, 0.8487, 0.5, 0.05939, 0.5, 0.05939, 0.5, 0.8487, 0.5, 0.8421, 0.5, 0.2767, 0.5, 0.8487, 0.5, 0.8018, 0.5, 0.7952, 0.5, 0.8421, 0.5, 0.8018, 0.5, 0.13, 0.5, 0.2519, 0.5, 0.7952, 0.5, 0.13, 0.5, 0.05939, 0.5, 0.2767, 0.5, 0.2519, 0.5, 0.25, 0.5, 0.2068, 0.5, 0.3328, 0.5, 0.3333, 0.5, 0.3333, 0.5, 0.3328, 0.5, 0.4167, 0.5, 0.5, 0.5, 0.4167, 0.5, 0.4167, 0.5, 0.5, 0.5, 0.5, 0.5, 0.5, 0.5, 0.5, 0.5, 0.5, 0.5, 0.3333, 0.5, 0.4167, 0.5, 0.4167, 0.5, 0.3333, 0.5, 0.5, 0.5, 0.4167, 0.5, 0.4167, 0.5, 0.5, 0.5, 0.5, 0.5, 0.4167, 0.5, 0.3333, 0.5, 0.5, 0.5, 0.5, 0.5, 0.5, 0.5, 0.5, 0.5, 0.5, 0.5, 0.3333, 0.5, 0.4167, 0.5, 0.4167, 0.5, 0.3333, 0.5, 0.4167, 0.5, 0.3333, 0.5, 0.3333, 0.5, 0.4167, 0.5])
me_cube.use_remesh_fix_poles = True
me_cube.use_remesh_preserve_attributes = False
me_cube.update()

# ---- objects
ob_front = bpy.data.objects.new('front', None)
ob_back = bpy.data.objects.new('back', None)
ob_side = bpy.data.objects.new('side', None)
ob_character = bpy.data.objects.new('Character', me_cube)

# ---- transforms, parenting, visibility, modifiers, constraints
ob_front.location = (1.437, 0.0, 0.7904)
ob_front.rotation_euler = (1.571, 0.0, 0.0)
ob_front.empty_display_type = 'IMAGE'
ob_front.empty_display_size = 5.0
ob_front.empty_image_depth = 'FRONT'
ob_front.use_empty_image_alpha = True
ob_front.empty_image_side = 'FRONT'
ob_front.color = (1.0, 1.0, 1.0, 0.14)
ob_back.location = (1.349, 0.0, 0.7904)
ob_back.rotation_euler = (1.571, 0.0, 3.142)
ob_back.empty_display_type = 'IMAGE'
ob_back.empty_display_size = 5.0
ob_back.empty_image_depth = 'FRONT'
ob_back.use_empty_image_alpha = True
ob_back.empty_image_side = 'FRONT'
ob_back.color = (1.0, 1.0, 1.0, 0.14)
ob_side.location = (1.437, -0.0742, 0.7904)
ob_side.rotation_euler = (1.571, -0.0, 1.571)
ob_side.empty_display_type = 'IMAGE'
ob_side.empty_display_size = 5.0
ob_side.empty_image_depth = 'FRONT'
ob_side.use_empty_image_alpha = True
ob_side.empty_image_side = 'FRONT'
ob_side.color = (1.0, 1.0, 1.0, 0.14)
ob_character.location = (0.0, 0.0, 1.388)
ob_character.scale = (0.1366, 0.1366, 0.1366)
_m = ob_character.modifiers.new('Mirror', 'MIRROR')
_m.use_clip = True

# ---- collection membership
col_collection.objects.link(ob_front)
col_collection.objects.link(ob_back)
col_collection.objects.link(ob_side)
col_collection.objects.link(ob_character)

# ---- scene / render settings (as saved in the file)
scene.frame_start = 1; scene.frame_end = 250; scene.frame_set(238)
scene.render.engine = 'BLENDER_EEVEE_NEXT'
scene.cycles.use_denoising = False
scene.cycles.samples = 128
scene.cycles.sampling_pattern = 'TABULATED_SOBOL'
scene.cycles.use_adaptive_sampling = False
scene.cycles.use_light_tree = False
scene.view_settings.view_transform = 'Filmic'
bpy.context.view_layer.update()

# ---- added for rendering (the .blend has no active camera and no usable light): camera, sun
cam_auto = bpy.data.cameras.new('AutoCamera')
cam_auto.lens = 50.0
cam_auto.sensor_width = 36.0
cam_auto.clip_end = 1000.0
ob_auto_camera = bpy.data.objects.new('AutoCamera', cam_auto)
scene.collection.objects.link(ob_auto_camera)
ob_auto_camera.location = (2.10127, -2.55237, 2.44874)
ob_auto_camera.rotation_euler = (1.09748, -7.21219e-08, 0.694738)
scene.camera = ob_auto_camera
light_auto_sun = bpy.data.lights.new('AutoSun', 'SUN')
light_auto_sun.energy = 3.0
light_auto_sun.angle = 0.0523599
ob_auto_sun = bpy.data.objects.new('AutoSun', light_auto_sun)
scene.collection.objects.link(ob_auto_sun)
ob_auto_sun.rotation_euler = (0.872665, 0.174533, 0.523599)
bpy.context.view_layer.update()
